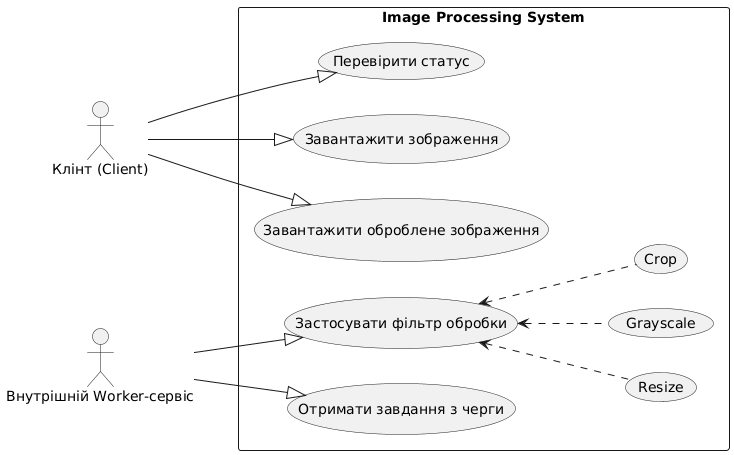

The diagram above was rendered by PlantUML. Its source (embedded in the PNG):
@startuml
left to right direction

actor "Клієнт (Client)" as Client
actor "Внутрішній Worker-сервіс" as Worker

rectangle "Image Processing System" {
    usecase "Завантажити зображення" as UC_Upload
    usecase "Перевірити статус" as UC_Status
    usecase "Завантажити оброблене зображення" as UC_Download
    usecase "Отримати завдання з черги" as UC_Retrieve
    usecase "Застосувати фільтр обробки" as UC_Filter
    
    usecase "Resize" as UC_Resize
    usecase "Grayscale" as UC_Grayscale
    usecase "Crop" as UC_Crop
    
    UC_Filter <.. UC_Resize 
    UC_Filter <.. UC_Grayscale 
    UC_Filter <.. UC_Crop 
}

' Зв'язки Клієнта
Client --|> UC_Upload
Client --|> UC_Status
Client --|> UC_Download

' Зв'язки Worker-сервісу
Worker --|> UC_Retrieve
Worker --|> UC_Filter
@enduml